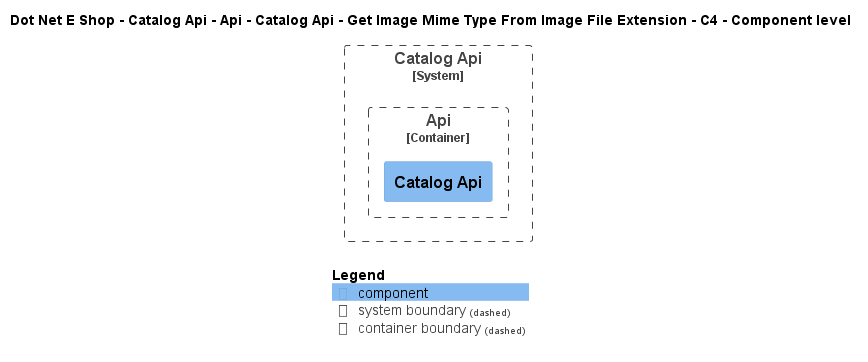

The diagram above was rendered by PlantUML. Its source (embedded in the PNG):
@startuml
!include ..\..\..\..\..\..\..\..\..\.c4s\C4_Component.puml

AddElementTag("c4interflow:lifecycle:new", $bgColor=green, $fontColor=#ffffff, $borderColor=green, $shadowing="False")
AddElementTag("c4interflow:lifecycle:changed", $bgColor=orange, $fontColor=#ffffff, $borderColor=orange, $shadowing="False")
AddElementTag("c4interflow:lifecycle:removed", $bgColor=red, $fontColor=#ffffff, $borderColor=red, $shadowing="False")

AddRelTag("c4interflow:lifecycle:new", $textColor=green, $lineColor=green)
AddRelTag("c4interflow:lifecycle:changed", $textColor=orange, $lineColor=orange)
AddRelTag("c4interflow:lifecycle:removed", $textColor=red, $lineColor=red)

SHOW_PERSON_PORTRAIT()
LAYOUT_TOP_DOWN()

skinparam linetype polyline

title Dot Net E Shop - Catalog Api - Api - Catalog Api - Get Image Mime Type From Image File Extension - C4 - Component level


System_Boundary(DotNetEShop.SoftwareSystems.CatalogApi, "Catalog Api") {
    
Container_Boundary(DotNetEShop.SoftwareSystems.CatalogApi.Containers.Api, "Api") {
    Component(DotNetEShop.SoftwareSystems.CatalogApi.Containers.Api.Components.CatalogApi, "Catalog Api", "", "")
}
}



SHOW_LEGEND()
@enduml